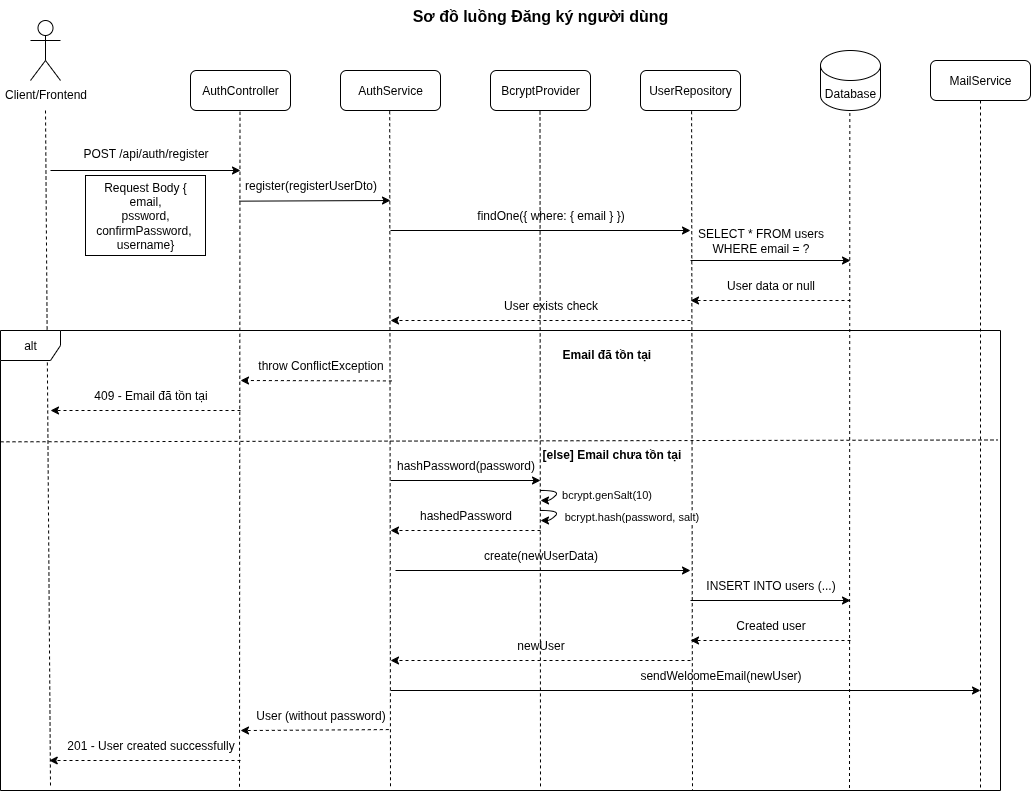

The diagram above was exported from draw.io. Its source (the exported page's mxGraphModel, read from the mxfile embedded in the PNG):
<mxGraphModel dx="1665" dy="751" grid="1" gridSize="10" guides="1" tooltips="1" connect="1" arrows="1" fold="1" page="1" pageScale="1" pageWidth="850" pageHeight="1100" math="0" shadow="0">
  <root>
    <mxCell id="0" />
    <mxCell id="1" parent="0" />
    <mxCell id="GZPOUOLV9RJs8P57B5bk-40" value="Sơ đồ luồng Đăng ký người dùng" style="text;html=1;strokeColor=none;fillColor=none;align=center;verticalAlign=middle;whiteSpace=wrap;rounded=0;fontSize=16;fontStyle=1;" vertex="1" parent="1">
      <mxGeometry x="400" y="20" width="300" height="30" as="geometry" />
    </mxCell>
    <mxCell id="GZPOUOLV9RJs8P57B5bk-41" value="Client/Frontend" style="shape=umlActor;verticalLabelPosition=bottom;verticalAlign=top;html=1;outlineConnect=0;" vertex="1" parent="1">
      <mxGeometry x="40" y="40" width="30" height="60" as="geometry" />
    </mxCell>
    <mxCell id="GZPOUOLV9RJs8P57B5bk-42" value="AuthController" style="rounded=1;whiteSpace=wrap;html=1;" vertex="1" parent="1">
      <mxGeometry x="200" y="90" width="100" height="40" as="geometry" />
    </mxCell>
    <mxCell id="GZPOUOLV9RJs8P57B5bk-43" value="AuthService" style="rounded=1;whiteSpace=wrap;html=1;" vertex="1" parent="1">
      <mxGeometry x="350" y="90" width="100" height="40" as="geometry" />
    </mxCell>
    <mxCell id="GZPOUOLV9RJs8P57B5bk-44" value="BcryptProvider" style="rounded=1;whiteSpace=wrap;html=1;" vertex="1" parent="1">
      <mxGeometry x="500" y="90" width="100" height="40" as="geometry" />
    </mxCell>
    <mxCell id="GZPOUOLV9RJs8P57B5bk-45" value="UserRepository" style="rounded=1;whiteSpace=wrap;html=1;" vertex="1" parent="1">
      <mxGeometry x="650" y="90" width="100" height="40" as="geometry" />
    </mxCell>
    <mxCell id="GZPOUOLV9RJs8P57B5bk-46" value="Database" style="shape=cylinder3;whiteSpace=wrap;html=1;boundedLbl=1;backgroundOutline=1;size=15;" vertex="1" parent="1">
      <mxGeometry x="830" y="70" width="60" height="60" as="geometry" />
    </mxCell>
    <mxCell id="GZPOUOLV9RJs8P57B5bk-47" value="MailService" style="rounded=1;whiteSpace=wrap;html=1;" vertex="1" parent="1">
      <mxGeometry x="940" y="80" width="100" height="40" as="geometry" />
    </mxCell>
    <mxCell id="GZPOUOLV9RJs8P57B5bk-48" value="" style="endArrow=none;dashed=1;html=1;rounded=0;" edge="1" parent="1">
      <mxGeometry width="50" height="50" relative="1" as="geometry">
        <mxPoint x="55" y="130" as="sourcePoint" />
        <mxPoint x="60" y="805" as="targetPoint" />
      </mxGeometry>
    </mxCell>
    <mxCell id="GZPOUOLV9RJs8P57B5bk-49" value="" style="endArrow=none;dashed=1;html=1;rounded=0;exitX=0.495;exitY=1.032;exitDx=0;exitDy=0;exitPerimeter=0;entryX=0.239;entryY=0.994;entryDx=0;entryDy=0;entryPerimeter=0;" edge="1" parent="1" source="GZPOUOLV9RJs8P57B5bk-42" target="GZPOUOLV9RJs8P57B5bk-92">
      <mxGeometry width="50" height="50" relative="1" as="geometry">
        <mxPoint x="250" y="160" as="sourcePoint" />
        <mxPoint x="250" y="800" as="targetPoint" />
      </mxGeometry>
    </mxCell>
    <mxCell id="GZPOUOLV9RJs8P57B5bk-50" value="" style="endArrow=none;dashed=1;html=1;rounded=0;exitX=0.492;exitY=1.019;exitDx=0;exitDy=0;exitPerimeter=0;entryX=0.39;entryY=0.994;entryDx=0;entryDy=0;entryPerimeter=0;" edge="1" parent="1" source="GZPOUOLV9RJs8P57B5bk-43" target="GZPOUOLV9RJs8P57B5bk-92">
      <mxGeometry width="50" height="50" relative="1" as="geometry">
        <mxPoint x="400" y="160" as="sourcePoint" />
        <mxPoint x="400" y="820" as="targetPoint" />
      </mxGeometry>
    </mxCell>
    <mxCell id="GZPOUOLV9RJs8P57B5bk-51" value="" style="endArrow=none;dashed=1;html=1;rounded=0;exitX=0.495;exitY=1.023;exitDx=0;exitDy=0;exitPerimeter=0;entryX=0.54;entryY=0.994;entryDx=0;entryDy=0;entryPerimeter=0;" edge="1" parent="1" source="GZPOUOLV9RJs8P57B5bk-44" target="GZPOUOLV9RJs8P57B5bk-92">
      <mxGeometry width="50" height="50" relative="1" as="geometry">
        <mxPoint x="550" y="160" as="sourcePoint" />
        <mxPoint x="550" y="790" as="targetPoint" />
      </mxGeometry>
    </mxCell>
    <mxCell id="GZPOUOLV9RJs8P57B5bk-52" value="" style="endArrow=none;dashed=1;html=1;rounded=0;exitX=0.511;exitY=1.019;exitDx=0;exitDy=0;exitPerimeter=0;entryX=0.692;entryY=0.999;entryDx=0;entryDy=0;entryPerimeter=0;" edge="1" parent="1" source="GZPOUOLV9RJs8P57B5bk-45" target="GZPOUOLV9RJs8P57B5bk-92">
      <mxGeometry width="50" height="50" relative="1" as="geometry">
        <mxPoint x="700" y="160" as="sourcePoint" />
        <mxPoint x="700" y="750" as="targetPoint" />
      </mxGeometry>
    </mxCell>
    <mxCell id="GZPOUOLV9RJs8P57B5bk-53" value="" style="endArrow=none;dashed=1;html=1;rounded=0;exitX=0.489;exitY=1.042;exitDx=0;exitDy=0;exitPerimeter=0;entryX=0.849;entryY=0.996;entryDx=0;entryDy=0;entryPerimeter=0;" edge="1" parent="1" source="GZPOUOLV9RJs8P57B5bk-46" target="GZPOUOLV9RJs8P57B5bk-92">
      <mxGeometry width="50" height="50" relative="1" as="geometry">
        <mxPoint x="860" y="160" as="sourcePoint" />
        <mxPoint x="860" y="670" as="targetPoint" />
      </mxGeometry>
    </mxCell>
    <mxCell id="GZPOUOLV9RJs8P57B5bk-54" value="" style="endArrow=none;dashed=1;html=1;rounded=0;exitX=0.5;exitY=1;exitDx=0;exitDy=0;entryX=0.98;entryY=1;entryDx=0;entryDy=0;entryPerimeter=0;" edge="1" parent="1" source="GZPOUOLV9RJs8P57B5bk-47" target="GZPOUOLV9RJs8P57B5bk-92">
      <mxGeometry width="50" height="50" relative="1" as="geometry">
        <mxPoint x="990" y="160" as="sourcePoint" />
        <mxPoint x="990" y="730" as="targetPoint" />
      </mxGeometry>
    </mxCell>
    <mxCell id="GZPOUOLV9RJs8P57B5bk-55" value="" style="endArrow=classic;html=1;rounded=0;" edge="1" parent="1">
      <mxGeometry width="50" height="50" relative="1" as="geometry">
        <mxPoint x="60" y="190" as="sourcePoint" />
        <mxPoint x="250" y="190" as="targetPoint" />
      </mxGeometry>
    </mxCell>
    <mxCell id="GZPOUOLV9RJs8P57B5bk-56" value="POST /api/auth/register&lt;div&gt;&lt;br/&gt;&lt;/div&gt;" style="text;html=1;align=center;verticalAlign=middle;resizable=0;points=[];autosize=1;strokeColor=none;fillColor=none;" vertex="1" parent="1">
      <mxGeometry x="80" y="160" width="150" height="40" as="geometry" />
    </mxCell>
    <mxCell id="GZPOUOLV9RJs8P57B5bk-57" value="" style="endArrow=classic;html=1;rounded=0;exitX=-0.01;exitY=1.022;exitDx=0;exitDy=0;exitPerimeter=0;" edge="1" parent="1" source="GZPOUOLV9RJs8P57B5bk-58">
      <mxGeometry width="50" height="50" relative="1" as="geometry">
        <mxPoint x="255" y="220" as="sourcePoint" />
        <mxPoint x="400" y="220" as="targetPoint" />
      </mxGeometry>
    </mxCell>
    <mxCell id="GZPOUOLV9RJs8P57B5bk-58" value="register(registerUserDto)" style="text;html=1;align=center;verticalAlign=middle;resizable=0;points=[];autosize=1;strokeColor=none;fillColor=none;" vertex="1" parent="1">
      <mxGeometry x="250" y="190" width="140" height="30" as="geometry" />
    </mxCell>
    <mxCell id="GZPOUOLV9RJs8P57B5bk-59" value="" style="endArrow=classic;html=1;rounded=0;" edge="1" parent="1">
      <mxGeometry width="50" height="50" relative="1" as="geometry">
        <mxPoint x="400" y="250" as="sourcePoint" />
        <mxPoint x="700" y="250" as="targetPoint" />
      </mxGeometry>
    </mxCell>
    <mxCell id="GZPOUOLV9RJs8P57B5bk-60" value="findOne({ where: { email } })" style="text;html=1;align=center;verticalAlign=middle;resizable=0;points=[];autosize=1;strokeColor=none;fillColor=none;" vertex="1" parent="1">
      <mxGeometry x="480" y="220" width="160" height="30" as="geometry" />
    </mxCell>
    <mxCell id="GZPOUOLV9RJs8P57B5bk-61" value="" style="endArrow=classic;html=1;rounded=0;" edge="1" parent="1">
      <mxGeometry width="50" height="50" relative="1" as="geometry">
        <mxPoint x="700" y="280" as="sourcePoint" />
        <mxPoint x="860" y="280" as="targetPoint" />
      </mxGeometry>
    </mxCell>
    <mxCell id="GZPOUOLV9RJs8P57B5bk-62" value="SELECT * FROM users&#10;WHERE email = ?" style="text;html=1;align=center;verticalAlign=middle;resizable=0;points=[];autosize=1;strokeColor=none;fillColor=none;" vertex="1" parent="1">
      <mxGeometry x="710" y="240" width="120" height="40" as="geometry" />
    </mxCell>
    <mxCell id="GZPOUOLV9RJs8P57B5bk-63" value="" style="endArrow=classic;html=1;rounded=0;dashed=1;" edge="1" parent="1">
      <mxGeometry width="50" height="50" relative="1" as="geometry">
        <mxPoint x="860" y="320" as="sourcePoint" />
        <mxPoint x="700" y="320" as="targetPoint" />
      </mxGeometry>
    </mxCell>
    <mxCell id="GZPOUOLV9RJs8P57B5bk-64" value="User data or null" style="text;html=1;align=center;verticalAlign=middle;resizable=0;points=[];autosize=1;strokeColor=none;fillColor=none;" vertex="1" parent="1">
      <mxGeometry x="730" y="290" width="100" height="30" as="geometry" />
    </mxCell>
    <mxCell id="GZPOUOLV9RJs8P57B5bk-65" value="" style="endArrow=classic;html=1;rounded=0;dashed=1;" edge="1" parent="1">
      <mxGeometry width="50" height="50" relative="1" as="geometry">
        <mxPoint x="700" y="340" as="sourcePoint" />
        <mxPoint x="400" y="340" as="targetPoint" />
      </mxGeometry>
    </mxCell>
    <mxCell id="GZPOUOLV9RJs8P57B5bk-66" value="User exists check" style="text;html=1;align=center;verticalAlign=middle;resizable=0;points=[];autosize=1;strokeColor=none;fillColor=none;" vertex="1" parent="1">
      <mxGeometry x="505" y="310" width="110" height="30" as="geometry" />
    </mxCell>
    <mxCell id="GZPOUOLV9RJs8P57B5bk-68" value="Email đã tồn tại" style="text;html=1;align=left;verticalAlign=top;resizable=0;points=[];autosize=1;strokeColor=none;fillColor=none;fontStyle=1;" vertex="1" parent="1">
      <mxGeometry x="570" y="360" width="110" height="30" as="geometry" />
    </mxCell>
    <mxCell id="GZPOUOLV9RJs8P57B5bk-69" value="" style="endArrow=classic;html=1;rounded=0;dashed=1;exitX=1.01;exitY=1.014;exitDx=0;exitDy=0;exitPerimeter=0;" edge="1" parent="1" source="GZPOUOLV9RJs8P57B5bk-70">
      <mxGeometry width="50" height="50" relative="1" as="geometry">
        <mxPoint x="395" y="400" as="sourcePoint" />
        <mxPoint x="250" y="400" as="targetPoint" />
      </mxGeometry>
    </mxCell>
    <mxCell id="GZPOUOLV9RJs8P57B5bk-70" value="throw ConflictException" style="text;html=1;align=center;verticalAlign=middle;resizable=0;points=[];autosize=1;strokeColor=none;fillColor=none;" vertex="1" parent="1">
      <mxGeometry x="260" y="370" width="140" height="30" as="geometry" />
    </mxCell>
    <mxCell id="GZPOUOLV9RJs8P57B5bk-71" value="" style="endArrow=classic;html=1;rounded=0;dashed=1;" edge="1" parent="1">
      <mxGeometry width="50" height="50" relative="1" as="geometry">
        <mxPoint x="250" y="430" as="sourcePoint" />
        <mxPoint x="60" y="430" as="targetPoint" />
      </mxGeometry>
    </mxCell>
    <mxCell id="GZPOUOLV9RJs8P57B5bk-72" value="409 - Email đã tồn tại" style="text;html=1;align=center;verticalAlign=middle;resizable=0;points=[];autosize=1;strokeColor=none;fillColor=none;" vertex="1" parent="1">
      <mxGeometry x="90" y="400" width="140" height="30" as="geometry" />
    </mxCell>
    <mxCell id="GZPOUOLV9RJs8P57B5bk-73" value="[else] Email chưa tồn tại" style="text;html=1;align=left;verticalAlign=top;resizable=0;points=[];autosize=1;strokeColor=none;fillColor=none;fontStyle=1;" vertex="1" parent="1">
      <mxGeometry x="550" y="460" width="150" height="30" as="geometry" />
    </mxCell>
    <mxCell id="GZPOUOLV9RJs8P57B5bk-74" value="" style="endArrow=classic;html=1;rounded=0;" edge="1" parent="1">
      <mxGeometry width="50" height="50" relative="1" as="geometry">
        <mxPoint x="400" y="500" as="sourcePoint" />
        <mxPoint x="550" y="500" as="targetPoint" />
      </mxGeometry>
    </mxCell>
    <mxCell id="GZPOUOLV9RJs8P57B5bk-75" value="hashPassword(password)" style="text;html=1;align=center;verticalAlign=middle;resizable=0;points=[];autosize=1;strokeColor=none;fillColor=none;" vertex="1" parent="1">
      <mxGeometry x="410" y="470" width="130" height="30" as="geometry" />
    </mxCell>
    <mxCell id="GZPOUOLV9RJs8P57B5bk-76" value="" style="endArrow=classic;html=1;rounded=0;dashed=1;" edge="1" parent="1">
      <mxGeometry width="50" height="50" relative="1" as="geometry">
        <mxPoint x="550" y="550" as="sourcePoint" />
        <mxPoint x="400" y="550" as="targetPoint" />
      </mxGeometry>
    </mxCell>
    <mxCell id="GZPOUOLV9RJs8P57B5bk-77" value="hashedPassword" style="text;html=1;align=center;verticalAlign=middle;resizable=0;points=[];autosize=1;strokeColor=none;fillColor=none;" vertex="1" parent="1">
      <mxGeometry x="425" y="520" width="100" height="30" as="geometry" />
    </mxCell>
    <mxCell id="GZPOUOLV9RJs8P57B5bk-78" value="" style="endArrow=classic;html=1;rounded=0;" edge="1" parent="1">
      <mxGeometry width="50" height="50" relative="1" as="geometry">
        <mxPoint x="405" y="590" as="sourcePoint" />
        <mxPoint x="700" y="590" as="targetPoint" />
      </mxGeometry>
    </mxCell>
    <mxCell id="GZPOUOLV9RJs8P57B5bk-79" value="create(newUserData)" style="text;html=1;align=center;verticalAlign=middle;resizable=0;points=[];autosize=1;strokeColor=none;fillColor=none;" vertex="1" parent="1">
      <mxGeometry x="490" y="560" width="120" height="30" as="geometry" />
    </mxCell>
    <mxCell id="GZPOUOLV9RJs8P57B5bk-80" value="" style="endArrow=classic;html=1;rounded=0;" edge="1" parent="1">
      <mxGeometry width="50" height="50" relative="1" as="geometry">
        <mxPoint x="700" y="620" as="sourcePoint" />
        <mxPoint x="860" y="620" as="targetPoint" />
      </mxGeometry>
    </mxCell>
    <mxCell id="GZPOUOLV9RJs8P57B5bk-81" value="INSERT INTO users (...)" style="text;html=1;align=center;verticalAlign=middle;resizable=0;points=[];autosize=1;strokeColor=none;fillColor=none;" vertex="1" parent="1">
      <mxGeometry x="715" y="590" width="130" height="30" as="geometry" />
    </mxCell>
    <mxCell id="GZPOUOLV9RJs8P57B5bk-82" value="" style="endArrow=classic;html=1;rounded=0;dashed=1;" edge="1" parent="1">
      <mxGeometry width="50" height="50" relative="1" as="geometry">
        <mxPoint x="860" y="660" as="sourcePoint" />
        <mxPoint x="700" y="660" as="targetPoint" />
      </mxGeometry>
    </mxCell>
    <mxCell id="GZPOUOLV9RJs8P57B5bk-83" value="Created user" style="text;html=1;align=center;verticalAlign=middle;resizable=0;points=[];autosize=1;strokeColor=none;fillColor=none;" vertex="1" parent="1">
      <mxGeometry x="740" y="630" width="80" height="30" as="geometry" />
    </mxCell>
    <mxCell id="GZPOUOLV9RJs8P57B5bk-84" value="" style="endArrow=classic;html=1;rounded=0;dashed=1;" edge="1" parent="1">
      <mxGeometry width="50" height="50" relative="1" as="geometry">
        <mxPoint x="700" y="680" as="sourcePoint" />
        <mxPoint x="400" y="680" as="targetPoint" />
      </mxGeometry>
    </mxCell>
    <mxCell id="GZPOUOLV9RJs8P57B5bk-85" value="newUser" style="text;html=1;align=center;verticalAlign=middle;resizable=0;points=[];autosize=1;strokeColor=none;fillColor=none;" vertex="1" parent="1">
      <mxGeometry x="520" y="650" width="60" height="30" as="geometry" />
    </mxCell>
    <mxCell id="GZPOUOLV9RJs8P57B5bk-86" value="" style="endArrow=classic;html=1;rounded=0;" edge="1" parent="1">
      <mxGeometry width="50" height="50" relative="1" as="geometry">
        <mxPoint x="400" y="710" as="sourcePoint" />
        <mxPoint x="990" y="710" as="targetPoint" />
      </mxGeometry>
    </mxCell>
    <mxCell id="GZPOUOLV9RJs8P57B5bk-87" value="sendWelcomeEmail(newUser)" style="text;html=1;align=center;verticalAlign=middle;resizable=0;points=[];autosize=1;strokeColor=none;fillColor=none;" vertex="1" parent="1">
      <mxGeometry x="650" y="680" width="160" height="30" as="geometry" />
    </mxCell>
    <mxCell id="GZPOUOLV9RJs8P57B5bk-88" value="" style="endArrow=classic;html=1;rounded=0;dashed=1;exitX=0.988;exitY=0.969;exitDx=0;exitDy=0;exitPerimeter=0;" edge="1" parent="1">
      <mxGeometry width="50" height="50" relative="1" as="geometry">
        <mxPoint x="398.32000000000005" y="749.0699999999999" as="sourcePoint" />
        <mxPoint x="250" y="750" as="targetPoint" />
        <Array as="points">
          <mxPoint x="260" y="750" />
        </Array>
      </mxGeometry>
    </mxCell>
    <mxCell id="GZPOUOLV9RJs8P57B5bk-89" value="User (without password)" style="text;html=1;align=center;verticalAlign=middle;resizable=0;points=[];autosize=1;strokeColor=none;fillColor=none;" vertex="1" parent="1">
      <mxGeometry x="260" y="720" width="140" height="30" as="geometry" />
    </mxCell>
    <mxCell id="GZPOUOLV9RJs8P57B5bk-90" value="" style="endArrow=classic;html=1;rounded=0;dashed=1;exitX=1.007;exitY=1;exitDx=0;exitDy=0;exitPerimeter=0;" edge="1" parent="1">
      <mxGeometry width="50" height="50" relative="1" as="geometry">
        <mxPoint x="250" y="780" as="sourcePoint" />
        <mxPoint x="58.74" y="780" as="targetPoint" />
      </mxGeometry>
    </mxCell>
    <mxCell id="GZPOUOLV9RJs8P57B5bk-91" value="201 - User created successfully" style="text;html=1;align=center;verticalAlign=middle;resizable=0;points=[];autosize=1;strokeColor=none;fillColor=none;" vertex="1" parent="1">
      <mxGeometry x="70" y="750" width="180" height="30" as="geometry" />
    </mxCell>
    <mxCell id="GZPOUOLV9RJs8P57B5bk-92" value="alt" style="shape=umlFrame;whiteSpace=wrap;html=1;pointerEvents=0;" vertex="1" parent="1">
      <mxGeometry x="10" y="350" width="1000" height="460" as="geometry" />
    </mxCell>
    <mxCell id="GZPOUOLV9RJs8P57B5bk-99" value="" style="endArrow=none;dashed=1;html=1;rounded=0;exitX=0;exitY=0.242;exitDx=0;exitDy=0;exitPerimeter=0;entryX=0.997;entryY=0.238;entryDx=0;entryDy=0;entryPerimeter=0;" edge="1" parent="1" source="GZPOUOLV9RJs8P57B5bk-92" target="GZPOUOLV9RJs8P57B5bk-92">
      <mxGeometry width="50" height="50" relative="1" as="geometry">
        <mxPoint x="60" y="460" as="sourcePoint" />
        <mxPoint x="1100" y="460" as="targetPoint" />
      </mxGeometry>
    </mxCell>
    <mxCell id="GZPOUOLV9RJs8P57B5bk-100" value="" style="curved=1;endArrow=classic;html=1;rounded=0;" edge="1" parent="1">
      <mxGeometry width="50" height="50" relative="1" as="geometry">
        <mxPoint x="550" y="510" as="sourcePoint" />
        <mxPoint x="550" y="520" as="targetPoint" />
        <Array as="points">
          <mxPoint x="570" y="510" />
          <mxPoint x="560" y="520" />
        </Array>
      </mxGeometry>
    </mxCell>
    <mxCell id="GZPOUOLV9RJs8P57B5bk-101" value="bcrypt.genSalt(10)" style="edgeLabel;html=1;align=center;verticalAlign=middle;resizable=0;points=[];" vertex="1" connectable="0" parent="GZPOUOLV9RJs8P57B5bk-100">
      <mxGeometry x="0.1753" y="-1" relative="1" as="geometry">
        <mxPoint x="50" as="offset" />
      </mxGeometry>
    </mxCell>
    <mxCell id="GZPOUOLV9RJs8P57B5bk-102" value="" style="curved=1;endArrow=classic;html=1;rounded=0;" edge="1" parent="1">
      <mxGeometry width="50" height="50" relative="1" as="geometry">
        <mxPoint x="550" y="530" as="sourcePoint" />
        <mxPoint x="550" y="540" as="targetPoint" />
        <Array as="points">
          <mxPoint x="570" y="530" />
          <mxPoint x="560" y="540" />
        </Array>
      </mxGeometry>
    </mxCell>
    <mxCell id="GZPOUOLV9RJs8P57B5bk-103" value="bcrypt.hash(password, salt)" style="edgeLabel;html=1;align=center;verticalAlign=middle;resizable=0;points=[];" vertex="1" connectable="0" parent="GZPOUOLV9RJs8P57B5bk-102">
      <mxGeometry x="0.1753" y="-1" relative="1" as="geometry">
        <mxPoint x="75" y="2" as="offset" />
      </mxGeometry>
    </mxCell>
    <mxCell id="GZPOUOLV9RJs8P57B5bk-108" value="&lt;span style=&quot;text-wrap-mode: nowrap;&quot;&gt;Request Body {&lt;br&gt;email,&lt;br&gt;pssword,&lt;br&gt;confirmPassword,&amp;nbsp;&lt;/span&gt;&lt;div&gt;&lt;span style=&quot;text-wrap-mode: nowrap;&quot;&gt;username&lt;/span&gt;&lt;span style=&quot;text-wrap-mode: nowrap; background-color: transparent; color: light-dark(rgb(0, 0, 0), rgb(255, 255, 255));&quot;&gt;}&lt;/span&gt;&lt;/div&gt;" style="whiteSpace=wrap;html=1;" vertex="1" parent="1">
      <mxGeometry x="95" y="195" width="120" height="80" as="geometry" />
    </mxCell>
  </root>
</mxGraphModel>